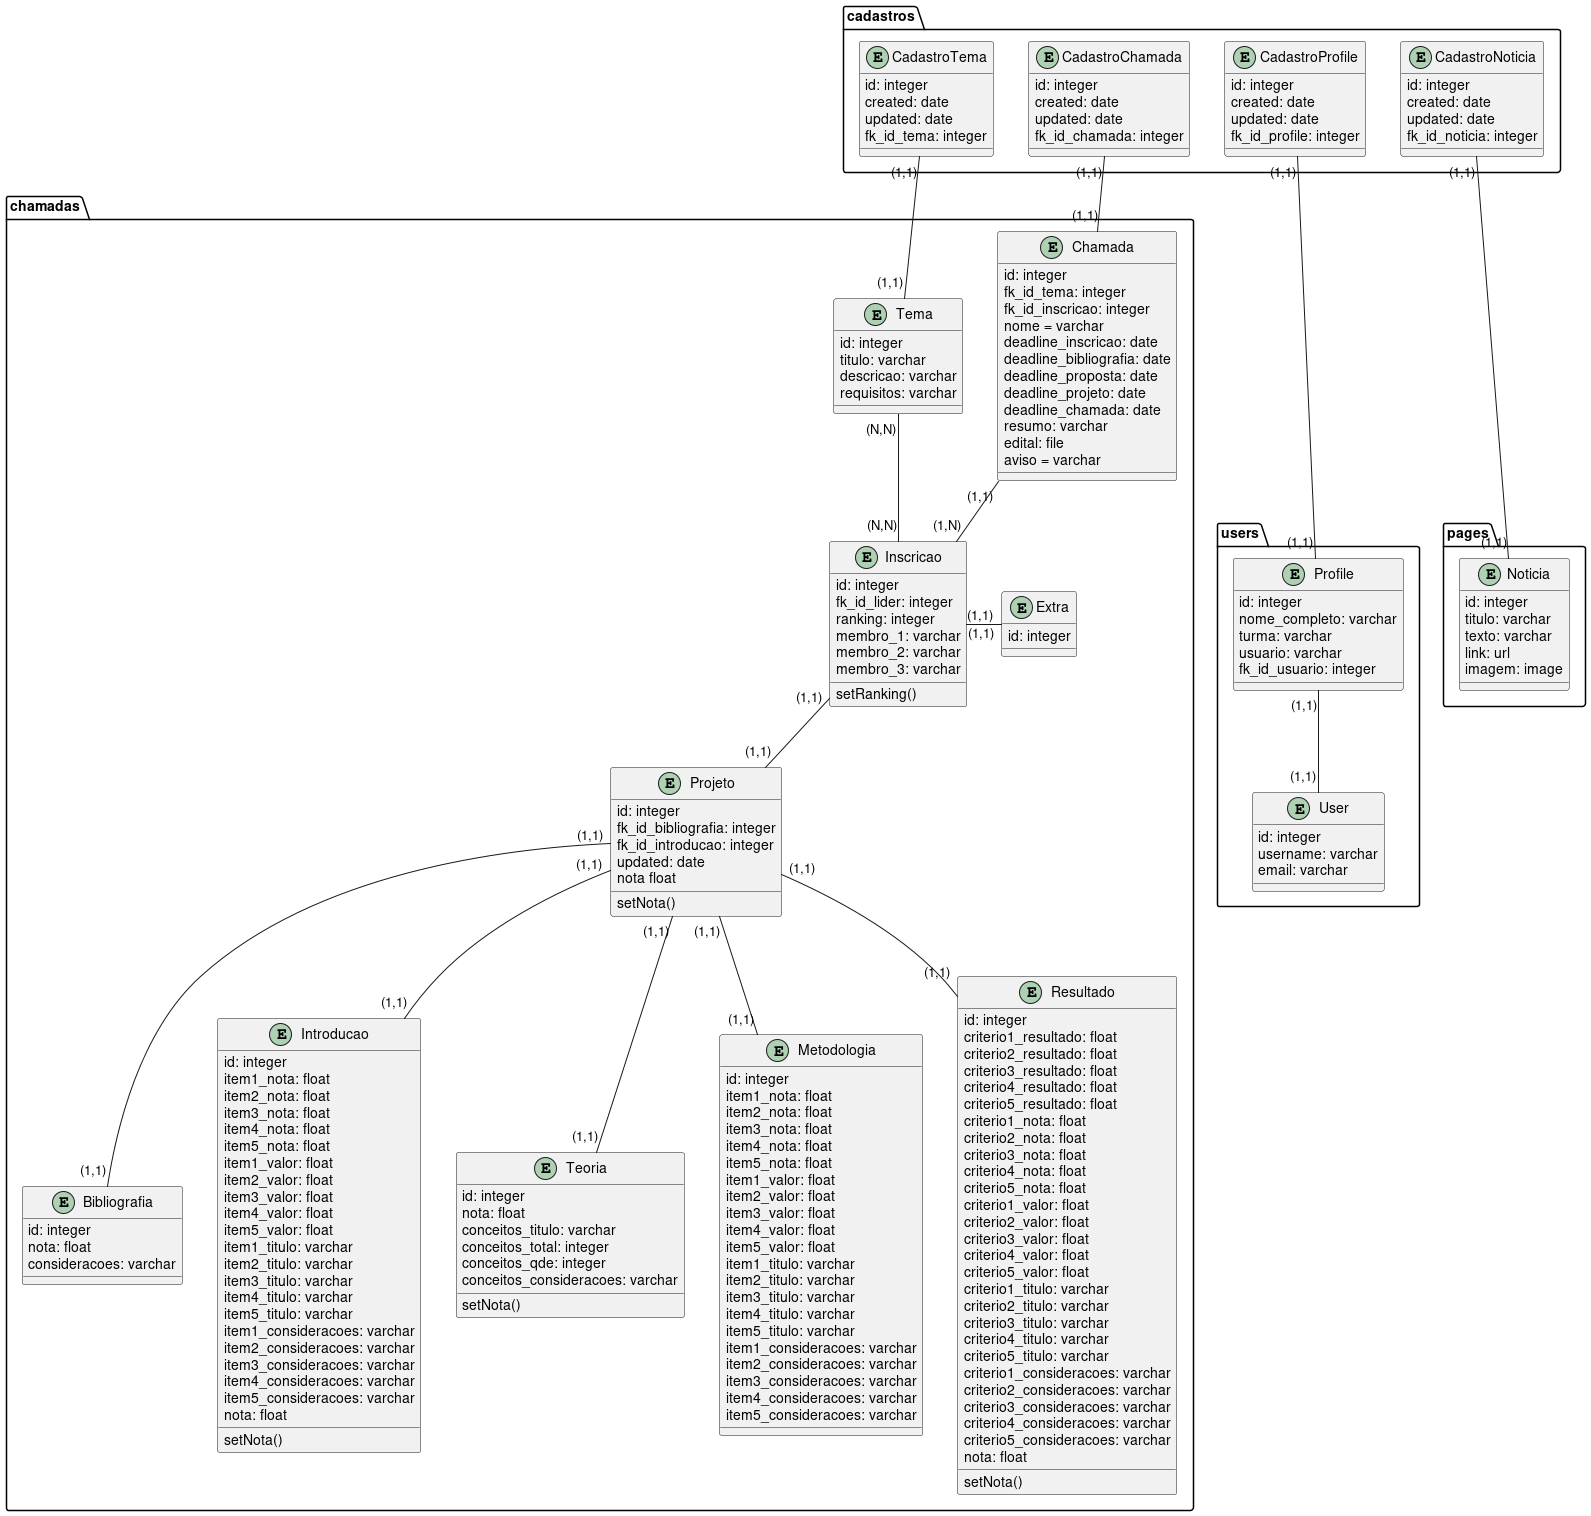

The diagram above was rendered by PlantUML. Its source (embedded in the PNG):
@startuml PROGRESSUS
package users{
    entity User{
        id: integer
        username: varchar
        email: varchar
    }
    entity Profile{
        id: integer
        nome_completo: varchar
        turma: varchar
        usuario: varchar
        fk_id_usuario: integer
    }
    Profile "(1,1)" -- "(1,1)" User
}
package chamadas{
    entity Chamada{
        id: integer
        fk_id_tema: integer
        fk_id_inscricao: integer
        nome = varchar
        deadline_inscricao: date
        deadline_bibliografia: date
        deadline_proposta: date
        deadline_projeto: date
        deadline_chamada: date
        resumo: varchar
        edital: file
        aviso = varchar
    }
    entity Tema{
        id: integer
        titulo: varchar
        descricao: varchar
        requisitos: varchar
    }
    entity Inscricao{
        id: integer
        fk_id_lider: integer
        ranking: integer
        membro_1: varchar
        membro_2: varchar
        membro_3: varchar
        setRanking()
    }
    Tema "(N,N)" -- "(N,N)" Inscricao
    Chamada "(1,1)" -- "(1,N)" Inscricao
    entity Extra{
        id: integer
    }
    Inscricao "(1,1)" - "(1,1)" Extra
    entity Projeto{
        id: integer
        fk_id_bibliografia: integer
        fk_id_introducao: integer
        updated: date
        nota float
        setNota()
    }
    Inscricao "(1,1)" -- "(1,1)" Projeto
    entity Bibliografia{
        id: integer
        nota: float
        consideracoes: varchar
    }
    Projeto "(1,1)" -- "(1,1)" Bibliografia
    entity Introducao{
        id: integer
        item1_nota: float
        item2_nota: float
        item3_nota: float
        item4_nota: float
        item5_nota: float
        item1_valor: float
        item2_valor: float
        item3_valor: float
        item4_valor: float
        item5_valor: float
        item1_titulo: varchar
        item2_titulo: varchar
        item3_titulo: varchar
        item4_titulo: varchar
        item5_titulo: varchar
        item1_consideracoes: varchar
        item2_consideracoes: varchar
        item3_consideracoes: varchar
        item4_consideracoes: varchar
        item5_consideracoes: varchar
        nota: float
        setNota()

    }
    Projeto "(1,1)" -- "(1,1)" Introducao
    entity Teoria{
        id: integer
        nota: float
        conceitos_titulo: varchar
        conceitos_total: integer
        conceitos_qde: integer
        conceitos_consideracoes: varchar
        setNota()
    }
    Projeto "(1,1)" -- "(1,1)" Teoria
    entity Metodologia{
        id: integer
        item1_nota: float
        item2_nota: float
        item3_nota: float
        item4_nota: float
        item5_nota: float
        item1_valor: float
        item2_valor: float
        item3_valor: float
        item4_valor: float
        item5_valor: float
        item1_titulo: varchar
        item2_titulo: varchar
        item3_titulo: varchar
        item4_titulo: varchar
        item5_titulo: varchar
        item1_consideracoes: varchar
        item2_consideracoes: varchar
        item3_consideracoes: varchar
        item4_consideracoes: varchar
        item5_consideracoes: varchar
    }
    Projeto "(1,1)" -- "(1,1)" Metodologia
    entity Resultado{
        id: integer       
        criterio1_resultado: float
        criterio2_resultado: float
        criterio3_resultado: float
        criterio4_resultado: float
        criterio5_resultado: float
        criterio1_nota: float
        criterio2_nota: float
        criterio3_nota: float
        criterio4_nota: float
        criterio5_nota: float
        criterio1_valor: float
        criterio2_valor: float
        criterio3_valor: float
        criterio4_valor: float
        criterio5_valor: float
        criterio1_titulo: varchar
        criterio2_titulo: varchar
        criterio3_titulo: varchar
        criterio4_titulo: varchar
        criterio5_titulo: varchar
        criterio1_consideracoes: varchar
        criterio2_consideracoes: varchar
        criterio3_consideracoes: varchar
        criterio4_consideracoes: varchar
        criterio5_consideracoes: varchar
        nota: float
        setNota()
    }
    Projeto "(1,1)" -- "(1,1)" Resultado
}
package pages{
    entity Noticia{
        id: integer
        titulo: varchar
        texto: varchar
        link: url
        imagem: image        
    }
}
package cadastros{
    entity CadastroProfile{
        id: integer
        created: date
        updated: date
        fk_id_profile: integer
    }
    CadastroProfile "(1,1)" --- "(1,1)" Profile
    entity CadastroChamada{
        id: integer
        created: date
        updated: date
        fk_id_chamada: integer
    }
    CadastroChamada "(1,1)" -- "(1,1)" Chamada
    entity CadastroTema{
        id: integer
        created: date
        updated: date
        fk_id_tema: integer
    }
    CadastroTema "(1,1)" -- "(1,1)" Tema
    entity CadastroNoticia{
        id: integer
        created: date
        updated: date
        fk_id_noticia: integer
    }
    CadastroNoticia "(1,1)" --- "(1,1)" Noticia
}
@enduml